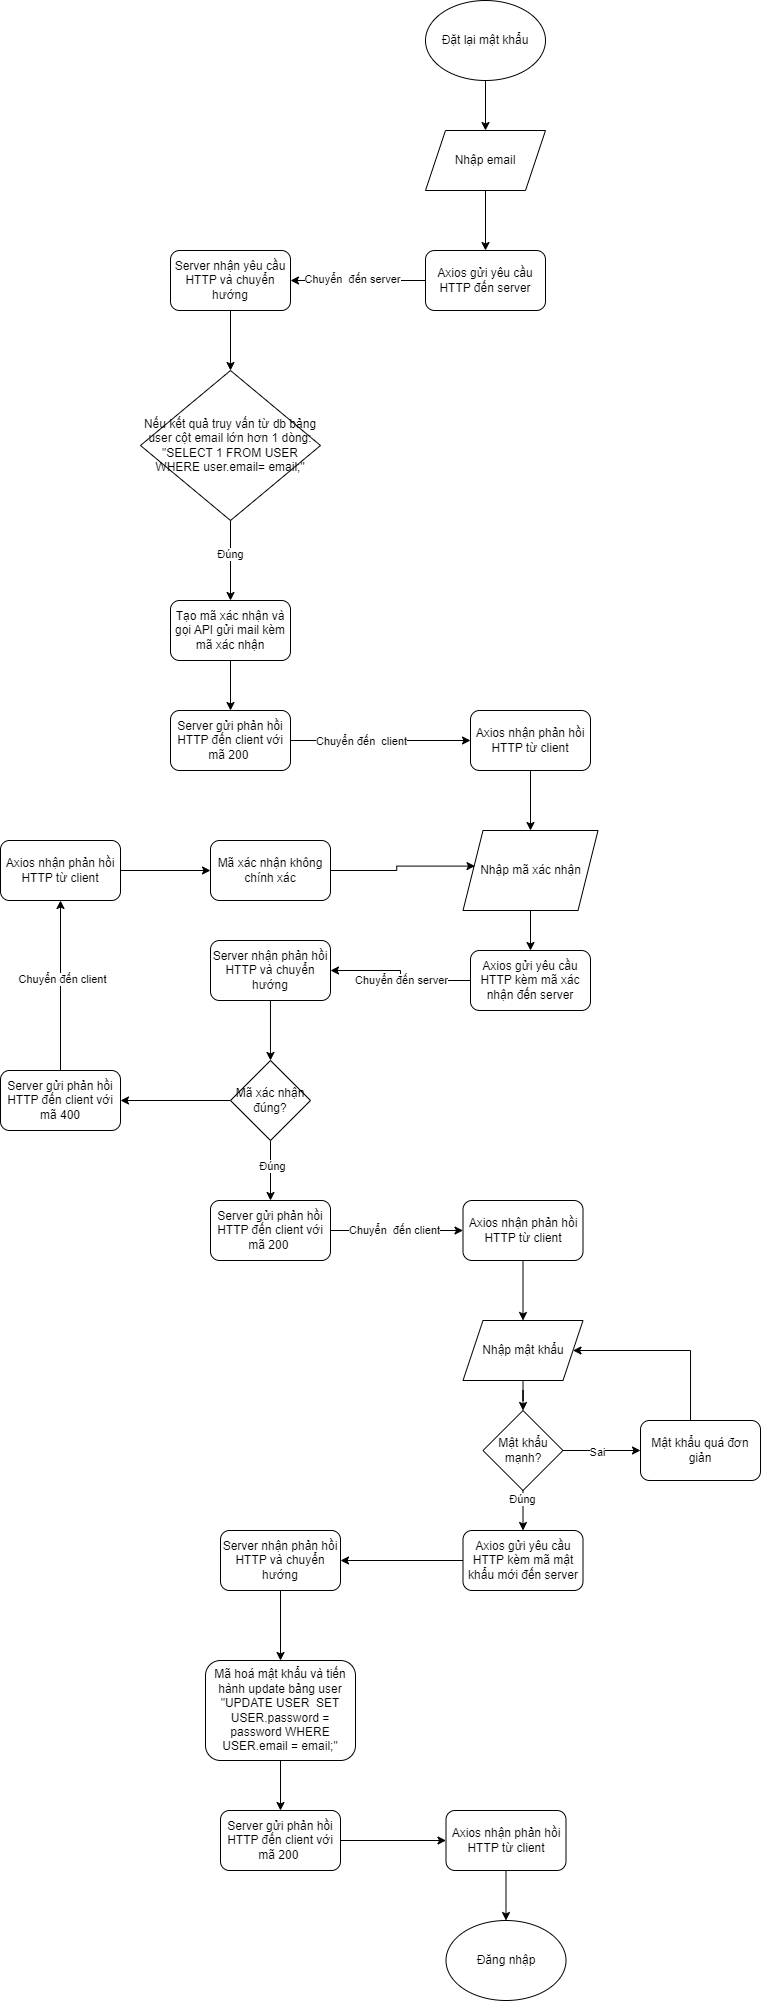

The diagram above was exported from draw.io. Its source (the exported page's mxGraphModel, read from the mxfile embedded in the PNG):
<mxGraphModel dx="1839" dy="532" grid="1" gridSize="10" guides="1" tooltips="1" connect="1" arrows="1" fold="1" page="1" pageScale="1" pageWidth="850" pageHeight="1100" math="0" shadow="0">
  <root>
    <mxCell id="0" />
    <mxCell id="1" parent="0" />
    <mxCell id="4kmKKPlAeGUB5n_YoMhn-1" value="Đặt lại mật khẩu" style="ellipse;whiteSpace=wrap;html=1;" vertex="1" parent="1">
      <mxGeometry x="365" y="50" width="120" height="80" as="geometry" />
    </mxCell>
    <mxCell id="4kmKKPlAeGUB5n_YoMhn-4" style="edgeStyle=orthogonalEdgeStyle;rounded=0;orthogonalLoop=1;jettySize=auto;html=1;entryX=0.5;entryY=0;entryDx=0;entryDy=0;" edge="1" parent="1" source="4kmKKPlAeGUB5n_YoMhn-2" target="4kmKKPlAeGUB5n_YoMhn-5">
      <mxGeometry relative="1" as="geometry">
        <mxPoint x="425.0000000000002" y="309.9999999999999" as="targetPoint" />
      </mxGeometry>
    </mxCell>
    <mxCell id="4kmKKPlAeGUB5n_YoMhn-2" value="Nhập email" style="shape=parallelogram;perimeter=parallelogramPerimeter;whiteSpace=wrap;html=1;fixedSize=1;" vertex="1" parent="1">
      <mxGeometry x="365" y="180" width="120" height="60" as="geometry" />
    </mxCell>
    <mxCell id="4kmKKPlAeGUB5n_YoMhn-3" style="edgeStyle=orthogonalEdgeStyle;rounded=0;orthogonalLoop=1;jettySize=auto;html=1;entryX=0.5;entryY=0;entryDx=0;entryDy=0;" edge="1" parent="1" source="4kmKKPlAeGUB5n_YoMhn-1" target="4kmKKPlAeGUB5n_YoMhn-2">
      <mxGeometry relative="1" as="geometry">
        <mxPoint x="430" y="220" as="targetPoint" />
      </mxGeometry>
    </mxCell>
    <mxCell id="4kmKKPlAeGUB5n_YoMhn-10" style="edgeStyle=orthogonalEdgeStyle;rounded=0;orthogonalLoop=1;jettySize=auto;html=1;entryX=1;entryY=0.5;entryDx=0;entryDy=0;" edge="1" parent="1" source="4kmKKPlAeGUB5n_YoMhn-5" target="4kmKKPlAeGUB5n_YoMhn-6">
      <mxGeometry relative="1" as="geometry" />
    </mxCell>
    <mxCell id="4kmKKPlAeGUB5n_YoMhn-73" value="Chuyển&amp;nbsp; đến server" style="edgeLabel;html=1;align=center;verticalAlign=middle;resizable=0;points=[];" vertex="1" connectable="0" parent="4kmKKPlAeGUB5n_YoMhn-10">
      <mxGeometry x="0.084" y="-1" relative="1" as="geometry">
        <mxPoint as="offset" />
      </mxGeometry>
    </mxCell>
    <mxCell id="4kmKKPlAeGUB5n_YoMhn-5" value="Axios gửi yêu cầu HTTP đến server" style="rounded=1;whiteSpace=wrap;html=1;" vertex="1" parent="1">
      <mxGeometry x="365" y="300" width="120" height="60" as="geometry" />
    </mxCell>
    <mxCell id="4kmKKPlAeGUB5n_YoMhn-9" style="edgeStyle=orthogonalEdgeStyle;rounded=0;orthogonalLoop=1;jettySize=auto;html=1;entryX=0.5;entryY=0;entryDx=0;entryDy=0;" edge="1" parent="1" source="4kmKKPlAeGUB5n_YoMhn-6" target="4kmKKPlAeGUB5n_YoMhn-8">
      <mxGeometry relative="1" as="geometry" />
    </mxCell>
    <mxCell id="4kmKKPlAeGUB5n_YoMhn-6" value="Server nhận yêu cầu HTTP và chuyển hướng" style="rounded=1;whiteSpace=wrap;html=1;" vertex="1" parent="1">
      <mxGeometry x="110" y="300" width="120" height="60" as="geometry" />
    </mxCell>
    <mxCell id="4kmKKPlAeGUB5n_YoMhn-12" style="edgeStyle=orthogonalEdgeStyle;rounded=0;orthogonalLoop=1;jettySize=auto;html=1;" edge="1" parent="1" source="4kmKKPlAeGUB5n_YoMhn-8" target="4kmKKPlAeGUB5n_YoMhn-11">
      <mxGeometry relative="1" as="geometry" />
    </mxCell>
    <mxCell id="4kmKKPlAeGUB5n_YoMhn-13" value="Đúng" style="edgeLabel;html=1;align=center;verticalAlign=middle;resizable=0;points=[];" vertex="1" connectable="0" parent="4kmKKPlAeGUB5n_YoMhn-12">
      <mxGeometry x="-0.1507" relative="1" as="geometry">
        <mxPoint as="offset" />
      </mxGeometry>
    </mxCell>
    <mxCell id="4kmKKPlAeGUB5n_YoMhn-8" value="Nếu kết quả truy vấn từ db bảng user cột email lớn hơn 1 dòng: &quot;SELECT 1 FROM USER WHERE user.email= email;&quot;" style="rhombus;whiteSpace=wrap;html=1;" vertex="1" parent="1">
      <mxGeometry x="80" y="420" width="180" height="150" as="geometry" />
    </mxCell>
    <mxCell id="4kmKKPlAeGUB5n_YoMhn-14" style="edgeStyle=orthogonalEdgeStyle;rounded=0;orthogonalLoop=1;jettySize=auto;html=1;" edge="1" parent="1" source="4kmKKPlAeGUB5n_YoMhn-11" target="4kmKKPlAeGUB5n_YoMhn-15">
      <mxGeometry relative="1" as="geometry">
        <mxPoint x="220" y="750" as="targetPoint" />
      </mxGeometry>
    </mxCell>
    <mxCell id="4kmKKPlAeGUB5n_YoMhn-11" value="Tạo mã xác nhận và gọi API gửi mail kèm mã xác nhận" style="rounded=1;whiteSpace=wrap;html=1;" vertex="1" parent="1">
      <mxGeometry x="110" y="650" width="120" height="60" as="geometry" />
    </mxCell>
    <mxCell id="4kmKKPlAeGUB5n_YoMhn-16" style="edgeStyle=orthogonalEdgeStyle;rounded=0;orthogonalLoop=1;jettySize=auto;html=1;" edge="1" parent="1" source="4kmKKPlAeGUB5n_YoMhn-15" target="4kmKKPlAeGUB5n_YoMhn-18">
      <mxGeometry relative="1" as="geometry">
        <mxPoint x="360" y="790" as="targetPoint" />
      </mxGeometry>
    </mxCell>
    <mxCell id="4kmKKPlAeGUB5n_YoMhn-72" value="Chuyển đến&amp;nbsp; client" style="edgeLabel;html=1;align=center;verticalAlign=middle;resizable=0;points=[];" vertex="1" connectable="0" parent="4kmKKPlAeGUB5n_YoMhn-16">
      <mxGeometry x="-0.2207" y="-1" relative="1" as="geometry">
        <mxPoint as="offset" />
      </mxGeometry>
    </mxCell>
    <mxCell id="4kmKKPlAeGUB5n_YoMhn-15" value="Server gửi phản hồi HTTP đến client với mã 200&amp;nbsp;" style="rounded=1;whiteSpace=wrap;html=1;" vertex="1" parent="1">
      <mxGeometry x="110" y="760" width="120" height="60" as="geometry" />
    </mxCell>
    <mxCell id="4kmKKPlAeGUB5n_YoMhn-19" style="edgeStyle=orthogonalEdgeStyle;rounded=0;orthogonalLoop=1;jettySize=auto;html=1;" edge="1" parent="1" source="4kmKKPlAeGUB5n_YoMhn-18" target="4kmKKPlAeGUB5n_YoMhn-21">
      <mxGeometry relative="1" as="geometry">
        <mxPoint x="425.0000000000002" y="850" as="targetPoint" />
      </mxGeometry>
    </mxCell>
    <mxCell id="4kmKKPlAeGUB5n_YoMhn-18" value="Axios nhận phản hồi HTTP từ client" style="rounded=1;whiteSpace=wrap;html=1;" vertex="1" parent="1">
      <mxGeometry x="410" y="760" width="120" height="60" as="geometry" />
    </mxCell>
    <mxCell id="4kmKKPlAeGUB5n_YoMhn-22" style="edgeStyle=orthogonalEdgeStyle;rounded=0;orthogonalLoop=1;jettySize=auto;html=1;" edge="1" parent="1" source="4kmKKPlAeGUB5n_YoMhn-21" target="4kmKKPlAeGUB5n_YoMhn-23">
      <mxGeometry relative="1" as="geometry">
        <mxPoint x="425.4999999999998" y="1000" as="targetPoint" />
      </mxGeometry>
    </mxCell>
    <mxCell id="4kmKKPlAeGUB5n_YoMhn-21" value="Nhập mã xác nhận" style="shape=parallelogram;perimeter=parallelogramPerimeter;whiteSpace=wrap;html=1;fixedSize=1;" vertex="1" parent="1">
      <mxGeometry x="402.5" y="880" width="135" height="80" as="geometry" />
    </mxCell>
    <mxCell id="4kmKKPlAeGUB5n_YoMhn-24" style="edgeStyle=orthogonalEdgeStyle;rounded=0;orthogonalLoop=1;jettySize=auto;html=1;" edge="1" parent="1" source="4kmKKPlAeGUB5n_YoMhn-23" target="4kmKKPlAeGUB5n_YoMhn-25">
      <mxGeometry relative="1" as="geometry">
        <mxPoint x="280" y="1030" as="targetPoint" />
      </mxGeometry>
    </mxCell>
    <mxCell id="4kmKKPlAeGUB5n_YoMhn-70" value="Chuyển đến server" style="edgeLabel;html=1;align=center;verticalAlign=middle;resizable=0;points=[];" vertex="1" connectable="0" parent="4kmKKPlAeGUB5n_YoMhn-24">
      <mxGeometry x="-0.0621" y="-1" relative="1" as="geometry">
        <mxPoint as="offset" />
      </mxGeometry>
    </mxCell>
    <mxCell id="4kmKKPlAeGUB5n_YoMhn-23" value="Axios gửi yêu cầu HTTP kèm mã xác nhận đến server" style="rounded=1;whiteSpace=wrap;html=1;" vertex="1" parent="1">
      <mxGeometry x="409.9999999999998" y="1000" width="120" height="60" as="geometry" />
    </mxCell>
    <mxCell id="4kmKKPlAeGUB5n_YoMhn-26" style="edgeStyle=orthogonalEdgeStyle;rounded=0;orthogonalLoop=1;jettySize=auto;html=1;entryX=0.5;entryY=0;entryDx=0;entryDy=0;" edge="1" parent="1" source="4kmKKPlAeGUB5n_YoMhn-25" target="4kmKKPlAeGUB5n_YoMhn-28">
      <mxGeometry relative="1" as="geometry">
        <mxPoint x="220" y="1110" as="targetPoint" />
        <Array as="points">
          <mxPoint x="210" y="1100" />
          <mxPoint x="210" y="1100" />
        </Array>
      </mxGeometry>
    </mxCell>
    <mxCell id="4kmKKPlAeGUB5n_YoMhn-25" value="Server nhận phản hồi HTTP và chuyển hướng" style="rounded=1;whiteSpace=wrap;html=1;" vertex="1" parent="1">
      <mxGeometry x="150" y="990" width="120" height="60" as="geometry" />
    </mxCell>
    <mxCell id="4kmKKPlAeGUB5n_YoMhn-29" style="edgeStyle=orthogonalEdgeStyle;rounded=0;orthogonalLoop=1;jettySize=auto;html=1;entryX=0.5;entryY=0;entryDx=0;entryDy=0;" edge="1" parent="1" source="4kmKKPlAeGUB5n_YoMhn-28" target="4kmKKPlAeGUB5n_YoMhn-31">
      <mxGeometry relative="1" as="geometry">
        <mxPoint x="220" y="1250.0000000000002" as="targetPoint" />
      </mxGeometry>
    </mxCell>
    <mxCell id="4kmKKPlAeGUB5n_YoMhn-30" value="Đúng" style="edgeLabel;html=1;align=center;verticalAlign=middle;resizable=0;points=[];" vertex="1" connectable="0" parent="4kmKKPlAeGUB5n_YoMhn-29">
      <mxGeometry x="-0.1533" y="2" relative="1" as="geometry">
        <mxPoint as="offset" />
      </mxGeometry>
    </mxCell>
    <mxCell id="4kmKKPlAeGUB5n_YoMhn-62" style="edgeStyle=orthogonalEdgeStyle;rounded=0;orthogonalLoop=1;jettySize=auto;html=1;entryX=1;entryY=0.5;entryDx=0;entryDy=0;" edge="1" parent="1" source="4kmKKPlAeGUB5n_YoMhn-28" target="4kmKKPlAeGUB5n_YoMhn-63">
      <mxGeometry relative="1" as="geometry">
        <mxPoint x="70" y="1150.0000000000002" as="targetPoint" />
      </mxGeometry>
    </mxCell>
    <mxCell id="4kmKKPlAeGUB5n_YoMhn-28" value="Mã xác nhận&lt;div&gt;đúng?&lt;/div&gt;" style="rhombus;whiteSpace=wrap;html=1;" vertex="1" parent="1">
      <mxGeometry x="170" y="1110" width="80" height="80" as="geometry" />
    </mxCell>
    <mxCell id="4kmKKPlAeGUB5n_YoMhn-35" style="edgeStyle=orthogonalEdgeStyle;rounded=0;orthogonalLoop=1;jettySize=auto;html=1;entryX=0;entryY=0.5;entryDx=0;entryDy=0;" edge="1" parent="1" source="4kmKKPlAeGUB5n_YoMhn-31" target="4kmKKPlAeGUB5n_YoMhn-34">
      <mxGeometry relative="1" as="geometry" />
    </mxCell>
    <mxCell id="4kmKKPlAeGUB5n_YoMhn-71" value="Chuyển&amp;nbsp; đến client" style="edgeLabel;html=1;align=center;verticalAlign=middle;resizable=0;points=[];" vertex="1" connectable="0" parent="4kmKKPlAeGUB5n_YoMhn-35">
      <mxGeometry x="-0.033" relative="1" as="geometry">
        <mxPoint as="offset" />
      </mxGeometry>
    </mxCell>
    <mxCell id="4kmKKPlAeGUB5n_YoMhn-31" value="Server gửi phản hồi HTTP đến client với mã 200&amp;nbsp;" style="rounded=1;whiteSpace=wrap;html=1;" vertex="1" parent="1">
      <mxGeometry x="150" y="1250" width="120" height="60" as="geometry" />
    </mxCell>
    <mxCell id="4kmKKPlAeGUB5n_YoMhn-37" style="edgeStyle=orthogonalEdgeStyle;rounded=0;orthogonalLoop=1;jettySize=auto;html=1;entryX=0.5;entryY=0;entryDx=0;entryDy=0;" edge="1" parent="1" source="4kmKKPlAeGUB5n_YoMhn-34" target="4kmKKPlAeGUB5n_YoMhn-36">
      <mxGeometry relative="1" as="geometry" />
    </mxCell>
    <mxCell id="4kmKKPlAeGUB5n_YoMhn-34" value="Axios nhận phản hồi HTTP từ client" style="rounded=1;whiteSpace=wrap;html=1;" vertex="1" parent="1">
      <mxGeometry x="402.5" y="1250" width="120" height="60" as="geometry" />
    </mxCell>
    <mxCell id="4kmKKPlAeGUB5n_YoMhn-46" style="edgeStyle=orthogonalEdgeStyle;rounded=0;orthogonalLoop=1;jettySize=auto;html=1;entryX=0.5;entryY=0;entryDx=0;entryDy=0;" edge="1" parent="1" source="4kmKKPlAeGUB5n_YoMhn-36" target="4kmKKPlAeGUB5n_YoMhn-42">
      <mxGeometry relative="1" as="geometry" />
    </mxCell>
    <mxCell id="4kmKKPlAeGUB5n_YoMhn-36" value="Nhập mật khẩu" style="shape=parallelogram;perimeter=parallelogramPerimeter;whiteSpace=wrap;html=1;fixedSize=1;" vertex="1" parent="1">
      <mxGeometry x="402.5" y="1370" width="120" height="60" as="geometry" />
    </mxCell>
    <mxCell id="4kmKKPlAeGUB5n_YoMhn-40" style="edgeStyle=orthogonalEdgeStyle;rounded=0;orthogonalLoop=1;jettySize=auto;html=1;entryX=1;entryY=0.5;entryDx=0;entryDy=0;" edge="1" parent="1" source="4kmKKPlAeGUB5n_YoMhn-38" target="4kmKKPlAeGUB5n_YoMhn-50">
      <mxGeometry relative="1" as="geometry">
        <mxPoint x="280" y="1610" as="targetPoint" />
      </mxGeometry>
    </mxCell>
    <mxCell id="4kmKKPlAeGUB5n_YoMhn-38" value="Axios gửi yêu cầu HTTP kèm mã mật khẩu mới đến server" style="rounded=1;whiteSpace=wrap;html=1;" vertex="1" parent="1">
      <mxGeometry x="402.4999999999998" y="1580" width="120" height="60" as="geometry" />
    </mxCell>
    <mxCell id="4kmKKPlAeGUB5n_YoMhn-43" style="edgeStyle=orthogonalEdgeStyle;rounded=0;orthogonalLoop=1;jettySize=auto;html=1;" edge="1" parent="1" source="4kmKKPlAeGUB5n_YoMhn-42" target="4kmKKPlAeGUB5n_YoMhn-44">
      <mxGeometry relative="1" as="geometry">
        <mxPoint x="519.9999999999998" y="1500.0000000000002" as="targetPoint" />
      </mxGeometry>
    </mxCell>
    <mxCell id="4kmKKPlAeGUB5n_YoMhn-47" value="Sai" style="edgeLabel;html=1;align=center;verticalAlign=middle;resizable=0;points=[];" vertex="1" connectable="0" parent="4kmKKPlAeGUB5n_YoMhn-43">
      <mxGeometry x="-0.1292" y="-2" relative="1" as="geometry">
        <mxPoint as="offset" />
      </mxGeometry>
    </mxCell>
    <mxCell id="4kmKKPlAeGUB5n_YoMhn-48" style="edgeStyle=orthogonalEdgeStyle;rounded=0;orthogonalLoop=1;jettySize=auto;html=1;entryX=0.5;entryY=0;entryDx=0;entryDy=0;" edge="1" parent="1" source="4kmKKPlAeGUB5n_YoMhn-42" target="4kmKKPlAeGUB5n_YoMhn-38">
      <mxGeometry relative="1" as="geometry" />
    </mxCell>
    <mxCell id="4kmKKPlAeGUB5n_YoMhn-49" value="Đúng" style="edgeLabel;html=1;align=center;verticalAlign=middle;resizable=0;points=[];" vertex="1" connectable="0" parent="4kmKKPlAeGUB5n_YoMhn-48">
      <mxGeometry x="-0.6" y="-1" relative="1" as="geometry">
        <mxPoint as="offset" />
      </mxGeometry>
    </mxCell>
    <mxCell id="4kmKKPlAeGUB5n_YoMhn-42" value="Mật khẩu mạnh?" style="rhombus;whiteSpace=wrap;html=1;" vertex="1" parent="1">
      <mxGeometry x="422.5" y="1460" width="80" height="80" as="geometry" />
    </mxCell>
    <mxCell id="4kmKKPlAeGUB5n_YoMhn-45" style="edgeStyle=orthogonalEdgeStyle;rounded=0;orthogonalLoop=1;jettySize=auto;html=1;entryX=1;entryY=0.5;entryDx=0;entryDy=0;" edge="1" parent="1" source="4kmKKPlAeGUB5n_YoMhn-44" target="4kmKKPlAeGUB5n_YoMhn-36">
      <mxGeometry relative="1" as="geometry">
        <Array as="points">
          <mxPoint x="630" y="1400" />
        </Array>
      </mxGeometry>
    </mxCell>
    <mxCell id="4kmKKPlAeGUB5n_YoMhn-44" value="Mật khẩu quá đơn giản" style="rounded=1;whiteSpace=wrap;html=1;" vertex="1" parent="1">
      <mxGeometry x="579.9999999999998" y="1470.0000000000002" width="120" height="60" as="geometry" />
    </mxCell>
    <mxCell id="4kmKKPlAeGUB5n_YoMhn-52" style="edgeStyle=orthogonalEdgeStyle;rounded=0;orthogonalLoop=1;jettySize=auto;html=1;entryX=0.5;entryY=0;entryDx=0;entryDy=0;" edge="1" parent="1" source="4kmKKPlAeGUB5n_YoMhn-50" target="4kmKKPlAeGUB5n_YoMhn-51">
      <mxGeometry relative="1" as="geometry" />
    </mxCell>
    <mxCell id="4kmKKPlAeGUB5n_YoMhn-50" value="Server nhận phản hồi HTTP và chuyển hướng" style="rounded=1;whiteSpace=wrap;html=1;" vertex="1" parent="1">
      <mxGeometry x="160" y="1580" width="120" height="60" as="geometry" />
    </mxCell>
    <mxCell id="4kmKKPlAeGUB5n_YoMhn-57" style="edgeStyle=orthogonalEdgeStyle;rounded=0;orthogonalLoop=1;jettySize=auto;html=1;entryX=0.5;entryY=0;entryDx=0;entryDy=0;" edge="1" parent="1" source="4kmKKPlAeGUB5n_YoMhn-51" target="4kmKKPlAeGUB5n_YoMhn-56">
      <mxGeometry relative="1" as="geometry" />
    </mxCell>
    <mxCell id="4kmKKPlAeGUB5n_YoMhn-51" value="Mã hoá mật khẩu và tiến hành update bảng user &quot;UPDATE USER&amp;nbsp; SET USER.password = password WHERE USER.email = email;&quot;" style="rounded=1;whiteSpace=wrap;html=1;" vertex="1" parent="1">
      <mxGeometry x="145" y="1710" width="150" height="100" as="geometry" />
    </mxCell>
    <mxCell id="4kmKKPlAeGUB5n_YoMhn-60" style="edgeStyle=orthogonalEdgeStyle;rounded=0;orthogonalLoop=1;jettySize=auto;html=1;entryX=0.5;entryY=0;entryDx=0;entryDy=0;" edge="1" parent="1" source="4kmKKPlAeGUB5n_YoMhn-55" target="4kmKKPlAeGUB5n_YoMhn-61">
      <mxGeometry relative="1" as="geometry">
        <mxPoint x="445.4999999999998" y="1970" as="targetPoint" />
      </mxGeometry>
    </mxCell>
    <mxCell id="4kmKKPlAeGUB5n_YoMhn-55" value="Axios nhận phản hồi HTTP từ client" style="rounded=1;whiteSpace=wrap;html=1;" vertex="1" parent="1">
      <mxGeometry x="385.5" y="1860" width="120" height="60" as="geometry" />
    </mxCell>
    <mxCell id="4kmKKPlAeGUB5n_YoMhn-58" style="edgeStyle=orthogonalEdgeStyle;rounded=0;orthogonalLoop=1;jettySize=auto;html=1;entryX=0;entryY=0.5;entryDx=0;entryDy=0;" edge="1" parent="1" source="4kmKKPlAeGUB5n_YoMhn-56" target="4kmKKPlAeGUB5n_YoMhn-55">
      <mxGeometry relative="1" as="geometry" />
    </mxCell>
    <mxCell id="4kmKKPlAeGUB5n_YoMhn-56" value="Server gửi phản hồi HTTP đến client với mã 200&amp;nbsp;" style="rounded=1;whiteSpace=wrap;html=1;" vertex="1" parent="1">
      <mxGeometry x="160" y="1860" width="120" height="60" as="geometry" />
    </mxCell>
    <mxCell id="4kmKKPlAeGUB5n_YoMhn-61" value="Đăng nhập" style="ellipse;whiteSpace=wrap;html=1;" vertex="1" parent="1">
      <mxGeometry x="385.5" y="1970" width="120" height="80" as="geometry" />
    </mxCell>
    <mxCell id="4kmKKPlAeGUB5n_YoMhn-65" style="edgeStyle=orthogonalEdgeStyle;rounded=0;orthogonalLoop=1;jettySize=auto;html=1;entryX=0.5;entryY=1;entryDx=0;entryDy=0;" edge="1" parent="1" source="4kmKKPlAeGUB5n_YoMhn-63" target="4kmKKPlAeGUB5n_YoMhn-64">
      <mxGeometry relative="1" as="geometry" />
    </mxCell>
    <mxCell id="4kmKKPlAeGUB5n_YoMhn-69" value="Chuyển đến client" style="edgeLabel;html=1;align=center;verticalAlign=middle;resizable=0;points=[];" vertex="1" connectable="0" parent="4kmKKPlAeGUB5n_YoMhn-65">
      <mxGeometry x="0.0742" y="-2" relative="1" as="geometry">
        <mxPoint as="offset" />
      </mxGeometry>
    </mxCell>
    <mxCell id="4kmKKPlAeGUB5n_YoMhn-63" value="Server gửi phản hồi HTTP đến client với mã 400" style="rounded=1;whiteSpace=wrap;html=1;" vertex="1" parent="1">
      <mxGeometry x="-60" y="1120" width="120" height="60" as="geometry" />
    </mxCell>
    <mxCell id="4kmKKPlAeGUB5n_YoMhn-67" style="edgeStyle=orthogonalEdgeStyle;rounded=0;orthogonalLoop=1;jettySize=auto;html=1;entryX=0;entryY=0.5;entryDx=0;entryDy=0;" edge="1" parent="1" source="4kmKKPlAeGUB5n_YoMhn-64" target="4kmKKPlAeGUB5n_YoMhn-66">
      <mxGeometry relative="1" as="geometry" />
    </mxCell>
    <mxCell id="4kmKKPlAeGUB5n_YoMhn-64" value="Axios nhận phản hồi HTTP từ client" style="rounded=1;whiteSpace=wrap;html=1;" vertex="1" parent="1">
      <mxGeometry x="-60" y="890" width="120" height="60" as="geometry" />
    </mxCell>
    <mxCell id="4kmKKPlAeGUB5n_YoMhn-66" value="Mã xác nhận không chính xác" style="rounded=1;whiteSpace=wrap;html=1;" vertex="1" parent="1">
      <mxGeometry x="150" y="890" width="120" height="60" as="geometry" />
    </mxCell>
    <mxCell id="4kmKKPlAeGUB5n_YoMhn-68" style="edgeStyle=orthogonalEdgeStyle;rounded=0;orthogonalLoop=1;jettySize=auto;html=1;entryX=0.089;entryY=0.445;entryDx=0;entryDy=0;entryPerimeter=0;" edge="1" parent="1" source="4kmKKPlAeGUB5n_YoMhn-66" target="4kmKKPlAeGUB5n_YoMhn-21">
      <mxGeometry relative="1" as="geometry" />
    </mxCell>
  </root>
</mxGraphModel>